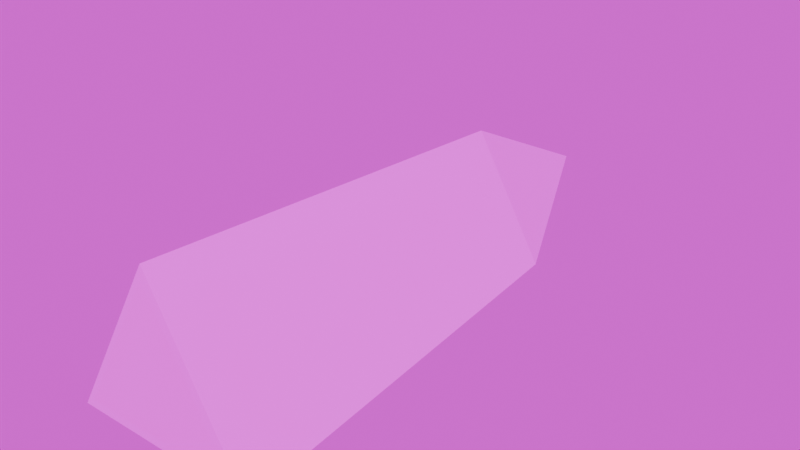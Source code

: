 # Source: obselisk.blend  (saved by Blender 4.2.66; exported with 4.5.12 LTS)
import bpy
from mathutils import Matrix  # noqa: F401  (used for matrix-valued properties, if any)

bpy.ops.wm.read_factory_settings(use_empty=True)
scene = bpy.context.scene
scene.name = 'Scene'

# ---- collections
col_collection = bpy.data.collections.new('Collection'); scene.collection.children.link(col_collection)

# ---- images (referenced by path relative to the original .blend; pixels are not part of the script)
import os
ASSET_DIR = os.environ.get("B2B_ASSET_DIR", "")  # directory of the original .blend (textures are referenced by path, not embedded)
HERE = os.path.dirname(os.path.abspath(__file__))  # packed textures are extracted next to this script under _unpacked/

def load_image(name, relpath, width, height, colorspace="sRGB"):
    """Load a texture the original file referenced (path relative to the .blend, or extracted next to this script)."""
    p = next((c for c in (os.path.join(HERE, relpath), os.path.join(ASSET_DIR, relpath)) if relpath and os.path.exists(c)), "")
    if p:
        img = bpy.data.images.load(p, check_existing=True)
        img.name = name
    else:  # same state as the original file: an image datablock whose file is absent (Cycles renders it pink)
        img = bpy.data.images.new(name, width, height)
        img.source = "FILE"
        img.filepath = "//" + (relpath or name)
    img.colorspace_settings.name = colorspace
    return img
img_abandoned_construction_1k_hdr = load_image('abandoned_construction_1k.hdr', 'textures/abandoned_construction_1k.hdr', 1024, 1024, 'Linear Rec.709')
img_obs_png = load_image('obs.png', 'textures/obs.png', 1024, 1024, 'sRGB')

# ---- materials (node trees are filled in below, after node groups)
mat_obselisk = bpy.data.materials.new('obselisk')

# ---- node groups
ng_warmth = bpy.data.node_groups.new('Warmth', 'ShaderNodeTree')
_s = ng_warmth.interface.new_socket(name='Image', in_out='OUTPUT', socket_type='NodeSocketColor')
_s = ng_warmth.interface.new_socket(name='Image', in_out='INPUT', socket_type='NodeSocketColor')
_s = ng_warmth.interface.new_socket(name='Temp', in_out='INPUT', socket_type='NodeSocketFloat')
_s.min_value = -100.0
_s.max_value = 100.0
_s = ng_warmth.interface.new_socket(name='Tint', in_out='INPUT', socket_type='NodeSocketFloat')
_s.min_value = -100.0
_s.max_value = 100.0
_N = ng_warmth.nodes; _L = ng_warmth.links
n0 = _N.new('NodeGroupOutput'); n0.name = 'Group Output'; n0.location = (1033, -158)
n1 = _N.new('ShaderNodeMath'); n1.name = 'Math.001'; n1.location = (407, -336)
n1.inputs[1].default_value = 1.0
n2 = _N.new('ShaderNodeSeparateXYZ'); n2.name = 'Separate XYZ'; n2.location = (408, -168)
n3 = _N.new('ShaderNodeMath'); n3.name = 'Math.002'; n3.location = (627, 85)
n3.operation = 'MULTIPLY'
n4 = _N.new('ShaderNodeMath'); n4.name = 'Math.003'; n4.location = (627, -91)
n4.operation = 'MULTIPLY'
n5 = _N.new('ShaderNodeMath'); n5.name = 'Math.004'; n5.location = (627, -240)
n5.operation = 'DIVIDE'
n6 = _N.new('ShaderNodeMath'); n6.name = 'Math.005'; n6.location = (214, -548)
n6.operation = 'DIVIDE'
n6.inputs[1].default_value = 150.0
n7 = _N.new('ShaderNodeMath'); n7.name = 'Math.006'; n7.location = (407, -529)
n7.inputs[1].default_value = 1.0
n8 = _N.new('ShaderNodeCombineXYZ'); n8.name = 'Combine XYZ'; n8.location = (808, -163)
n9 = _N.new('NodeGroupInput'); n9.name = 'Group Input'; n9.location = (-70, -478)
n10 = _N.new('ShaderNodeMath'); n10.name = 'Math'; n10.location = (214, -339)
n10.operation = 'DIVIDE'
n10.inputs[1].default_value = 150.0
_L.new(n9.outputs[1], n10.inputs[0])
_L.new(n10.outputs[0], n1.inputs[0])
_L.new(n1.outputs[0], n3.inputs[1])
_L.new(n1.outputs[0], n5.inputs[1])
_L.new(n9.outputs[2], n6.inputs[0])
_L.new(n6.outputs[0], n7.inputs[0])
_L.new(n7.outputs[0], n4.inputs[1])
_L.new(n9.outputs[0], n2.inputs[0])
_L.new(n2.outputs[0], n3.inputs[0])
_L.new(n2.outputs[1], n4.inputs[0])
_L.new(n2.outputs[2], n5.inputs[0])
_L.new(n3.outputs[0], n8.inputs[0])
_L.new(n4.outputs[0], n8.inputs[1])
_L.new(n5.outputs[0], n8.inputs[2])
_L.new(n8.outputs[0], n0.inputs[0])
n0.is_active_output = True
ng_abandoned_construction = bpy.data.node_groups.new('abandoned_construction', 'ShaderNodeTree')
_s = ng_abandoned_construction.interface.new_socket(name='Background', in_out='OUTPUT', socket_type='NodeSocketShader')
_s = ng_abandoned_construction.interface.new_socket(name='Rotation', in_out='INPUT', socket_type='NodeSocketFloat')
_s.default_value = 17.7
_s.min_value = -1e+04
_s.max_value = 1e+04
_s = ng_abandoned_construction.interface.new_socket(name='Strength (EVs)', in_out='INPUT', socket_type='NodeSocketFloat')
_s.min_value = -10.0
_s.max_value = 10.0
_s = ng_abandoned_construction.interface.new_socket(name='Warmth', in_out='INPUT', socket_type='NodeSocketFloat')
_s.min_value = -100.0
_s.max_value = 100.0
_s = ng_abandoned_construction.interface.new_socket(name='Tint', in_out='INPUT', socket_type='NodeSocketFloat')
_s.min_value = -100.0
_s.max_value = 100.0
_N = ng_abandoned_construction.nodes; _L = ng_abandoned_construction.links
n0 = _N.new('ShaderNodeMapping'); n0.name = 'HDRIHandler_ShaderNodeMapping'; n0.location = (-167, 154)
n1 = _N.new('ShaderNodeTexCoord'); n1.name = 'HDRIHandler_ShaderNodeTexCoord'; n1.location = (-373, 112)
n2 = _N.new('ShaderNodeCombineXYZ'); n2.name = 'Combine XYZ'; n2.location = (-371, -154)
n3 = _N.new('ShaderNodeTexEnvironment'); n3.name = 'HDRIHandler_ShaderNodeTexEnvironment'; n3.location = (53, 102)
n3.image = img_abandoned_construction_1k_hdr
n4 = _N.new('ShaderNodeMath'); n4.name = 'Math'; n4.location = (-592, -106)
n4.operation = 'MULTIPLY'
n4.inputs[1].default_value = 0.01745
n5 = _N.new('ShaderNodeBackground'); n5.name = 'HDRIHandler_ShaderNodeBackground'; n5.location = (576, 84)
n6 = _N.new('NodeGroupOutput'); n6.name = 'Group Output'; n6.location = (766, 0)
n7 = _N.new('NodeGroupInput'); n7.name = 'Group Input'; n7.location = (-812, 0)
n8 = _N.new('ShaderNodeGroup'); n8.name = 'Group'; n8.location = (360, 100)
n8.node_tree = ng_warmth
n9 = _N.new('ShaderNodeMath'); n9.name = 'Math.001'; n9.location = (360, -100)
n9.operation = 'POWER'
n9.inputs[0].default_value = 2.0
_L.new(n5.outputs[0], n6.inputs[0])
_L.new(n1.outputs[0], n0.inputs[0])
_L.new(n0.outputs[0], n3.inputs[0])
_L.new(n8.outputs[0], n5.inputs[0])
_L.new(n2.outputs[0], n0.inputs[2])
_L.new(n4.outputs[0], n2.inputs[2])
_L.new(n9.outputs[0], n5.inputs[1])
_L.new(n7.outputs[0], n4.inputs[0])
_L.new(n3.outputs[0], n8.inputs[0])
_L.new(n7.outputs[2], n8.inputs[1])
_L.new(n7.outputs[3], n8.inputs[2])
_L.new(n7.outputs[1], n9.inputs[1])
n6.is_active_output = True

# ---- material node trees
mat_obselisk.use_nodes = True; mat_obselisk.node_tree.nodes.clear()
_N = mat_obselisk.node_tree.nodes; _L = mat_obselisk.node_tree.links
n0 = _N.new('ShaderNodeBsdfPrincipled'); n0.name = 'Principled BSDF'; n0.location = (10, 300)
n1 = _N.new('ShaderNodeOutputMaterial'); n1.name = 'Material Output'; n1.location = (300, 300)
n2 = _N.new('ShaderNodeTexImage'); n2.name = 'Image Texture'; n2.location = (-397, 231)
n2.image = img_obs_png
_L.new(n0.outputs[0], n1.inputs[0])
_L.new(n2.outputs[0], n0.inputs[0])
n1.is_active_output = True

# ---- world
world_abandoned_construction = bpy.data.worlds.new('abandoned_construction'); scene.world = world_abandoned_construction
world_abandoned_construction.use_nodes = True; world_abandoned_construction.node_tree.nodes.clear()
_N = world_abandoned_construction.node_tree.nodes; _L = world_abandoned_construction.node_tree.links
n0 = _N.new('ShaderNodeOutputWorld'); n0.name = 'World Output'; n0.location = (300, 300)
n1 = _N.new('ShaderNodeGroup'); n1.name = 'Group'; n1.location = (44, 313)
n1.width = 163
n1.node_tree = ng_abandoned_construction
n1.inputs[0].default_value = 0.0
n1.inputs[1].default_value = 0.0
n1.inputs[2].default_value = 0.0
n1.inputs[3].default_value = 0.0
_L.new(n1.outputs[0], n0.inputs[0])
n0.is_active_output = True
world_abandoned_construction.color = (0.05088, 0.05088, 0.05088)
world_abandoned_construction.use_sun_shadow = False
world_abandoned_construction.sun_shadow_jitter_overblur = 0.0

# ---- meshes
me_cone = bpy.data.meshes.new('Cone')
me_cone.from_pydata([(-0.866, 3.213, -0.5), (0.866, 3.213, -0.5), (5.96e-08, 3.213, 1.0), (0.0, 5.213, 1.109e-06), (-1.16, -1.787, -0.6696), (1.16, -1.787, -0.6696), (1.192e-07, -1.787, 1.339)], [], [(0, 3, 1), (2, 0, 4, 6), (1, 3, 2), (2, 3, 0), (4, 5, 6), (1, 2, 6, 5), (0, 1, 5, 4)])
_uv = me_cone.uv_layers.new(name='UVMap')
_uv.uv.foreach_set('vector', [0.581, 0.8105, 0.4871, 1.012, 0.3876, 0.8086, 0.9283, 0.8066, 0.7347, 0.808, 0.6877, 0.003769, 0.9749, 0.003769, 0.2394, 0.8061, 0.1421, 1.009, 0.04525, 0.8105, 0.9283, 0.8066, 0.8302, 1.006, 0.7347, 0.808, 0.75, 0.49, 0.9578, 0.13, 0.5422, 0.13, 0.2394, 0.8061, 0.04525, 0.8105, 0.002263, 0.002529, 0.2899, 0.003769, 0.581, 0.8105, 0.3876, 0.8086, 0.3403, 0.006939, 0.6332, 0.00497])
me_cone.materials.append(mat_obselisk)
me_cone.update()

# ---- objects
ob_obselisk = bpy.data.objects.new('obselisk', me_cone)

# ---- transforms, parenting, visibility, modifiers, constraints
ob_obselisk.location = (0.0, 0.0, 4.0)

# ---- collection membership
col_collection.objects.link(ob_obselisk)

# ---- scene / render settings (as saved in the file)
scene.frame_start = 1; scene.frame_end = 250; scene.frame_set(0)
scene.render.engine = 'BLENDER_EEVEE_NEXT'
scene.render.fps = 30
scene.render.film_transparent = True
bpy.context.view_layer.update()

# ---- added for rendering (the .blend has no active camera and no usable light): camera, sun
cam_auto = bpy.data.cameras.new('AutoCamera')
cam_auto.lens = 50.0
cam_auto.sensor_width = 36.0
cam_auto.clip_end = 1000.0
ob_auto_camera = bpy.data.objects.new('AutoCamera', cam_auto)
scene.collection.objects.link(ob_auto_camera)
ob_auto_camera.location = (7.07154, -6.77264, 9.99204)
ob_auto_camera.rotation_euler = (1.09748, -7.21219e-08, 0.694738)
scene.camera = ob_auto_camera
light_auto_sun = bpy.data.lights.new('AutoSun', 'SUN')
light_auto_sun.energy = 3.0
light_auto_sun.angle = 0.0523599
ob_auto_sun = bpy.data.objects.new('AutoSun', light_auto_sun)
scene.collection.objects.link(ob_auto_sun)
ob_auto_sun.rotation_euler = (0.872665, 0.174533, 0.523599)
bpy.context.view_layer.update()
